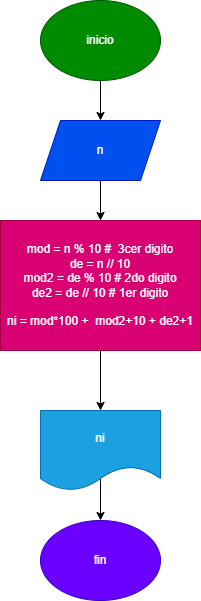

The diagram above was exported from draw.io. Its source (the exported page's mxGraphModel, read from the mxfile embedded in the PNG):
<mxGraphModel dx="810" dy="612" grid="1" gridSize="10" guides="1" tooltips="1" connect="1" arrows="1" fold="1" page="1" pageScale="1" pageWidth="850" pageHeight="1100" math="0" shadow="0">
  <root>
    <mxCell id="0" />
    <mxCell id="1" parent="0" />
    <mxCell id="4" value="" style="edgeStyle=none;html=1;" edge="1" parent="1" source="2" target="3">
      <mxGeometry relative="1" as="geometry" />
    </mxCell>
    <mxCell id="2" value="inicio" style="ellipse;whiteSpace=wrap;html=1;fillColor=#008a00;fontColor=#ffffff;strokeColor=#005700;" vertex="1" parent="1">
      <mxGeometry x="280" y="80" width="120" height="80" as="geometry" />
    </mxCell>
    <mxCell id="6" value="" style="edgeStyle=none;html=1;" edge="1" parent="1" source="3" target="5">
      <mxGeometry relative="1" as="geometry" />
    </mxCell>
    <mxCell id="3" value="n" style="shape=parallelogram;perimeter=parallelogramPerimeter;whiteSpace=wrap;html=1;fixedSize=1;fillColor=#0050ef;fontColor=#ffffff;strokeColor=#001DBC;" vertex="1" parent="1">
      <mxGeometry x="280" y="200" width="120" height="60" as="geometry" />
    </mxCell>
    <mxCell id="8" value="" style="edgeStyle=none;html=1;" edge="1" parent="1" source="5" target="7">
      <mxGeometry relative="1" as="geometry" />
    </mxCell>
    <mxCell id="5" value="mod = n % 10 #&amp;nbsp; 3cer digito&lt;br&gt;de = n // 10&lt;br&gt;mod2 = de % 10 # 2do digito&lt;br&gt;de2 = de // 10 # 1er digito&lt;br&gt;&lt;br&gt;ni = mod*100 +&amp;nbsp; mod2+10 + de2+1" style="rounded=0;whiteSpace=wrap;html=1;fillColor=#d80073;fontColor=#ffffff;strokeColor=#A50040;" vertex="1" parent="1">
      <mxGeometry x="240" y="300" width="200" height="130" as="geometry" />
    </mxCell>
    <mxCell id="10" value="" style="edgeStyle=none;html=1;exitX=0.5;exitY=0.825;exitDx=0;exitDy=0;exitPerimeter=0;" edge="1" parent="1" source="7" target="11">
      <mxGeometry relative="1" as="geometry">
        <mxPoint x="340" y="600" as="targetPoint" />
      </mxGeometry>
    </mxCell>
    <mxCell id="7" value="ni" style="shape=document;whiteSpace=wrap;html=1;boundedLbl=1;rounded=0;fillColor=#1ba1e2;fontColor=#ffffff;strokeColor=#006EAF;" vertex="1" parent="1">
      <mxGeometry x="280" y="490" width="120" height="80" as="geometry" />
    </mxCell>
    <mxCell id="11" value="fin" style="ellipse;whiteSpace=wrap;html=1;fillColor=#6a00ff;fontColor=#ffffff;strokeColor=#3700CC;" vertex="1" parent="1">
      <mxGeometry x="280" y="600" width="120" height="80" as="geometry" />
    </mxCell>
  </root>
</mxGraphModel>